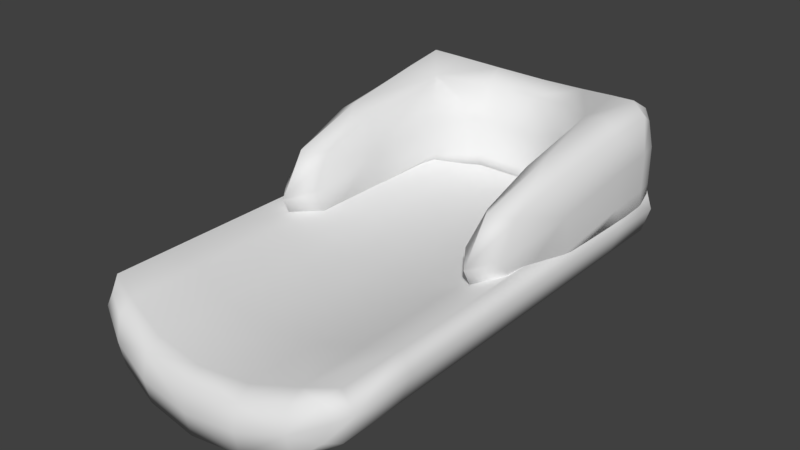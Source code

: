 # Source: Prototype_basic_sled.blend  (saved by Blender 2.79.0; exported with 4.5.12 LTS)
import bpy
from mathutils import Matrix  # noqa: F401  (used for matrix-valued properties, if any)

bpy.ops.wm.read_factory_settings(use_empty=True)
scene = bpy.context.scene
scene.name = 'Scene'

# ---- collections
col_collection_1 = bpy.data.collections.new('Collection 1'); scene.collection.children.link(col_collection_1)

# ---- materials (node trees are filled in below, after node groups)
mat_material = bpy.data.materials.new('Material')
mat_material.alpha_threshold = 0.0
mat_material.use_transparent_shadow = False
mat_material.roughness = 0.5
mat_material.line_color = (0.0, 0.0, 0.0, 1.0)

# ---- material node trees

# ---- world
world_world = bpy.data.worlds.new('World'); scene.world = world_world
world_world.color = (0.05088, 0.05088, 0.05088)
world_world.use_sun_shadow = False
world_world.sun_shadow_jitter_overblur = 0.0
world_world.cycles.sampling_method = 'MANUAL'

# ---- meshes
me_cube = bpy.data.meshes.new('Cube')
me_cube.from_pydata([(0.9384, 0.2877, 3.705), (0.8548, 0.5712, 0.6081), (-0.8548, 0.5712, 0.6081), (-0.592, 0.2877, 3.705), (0.7965, 0.08601, -0.06269), (-0.7382, -0.1975, 2.634), (-0.8263, 0.8886, 8.144), (0.8548, 1.004, 4.776), (0.8263, 0.8886, 8.144), (0.768, 0.2877, 7.073), (-0.8548, 1.004, 1.008), (0.8548, 0.8886, 0.6081), (0.9465, 0.8886, 4.776), (-0.9465, 0.8886, 4.776), (-0.9707, 0.973, 0.4006), (0.6924, 1.101, -0.8565), (0.9707, -0.9544, 0.4006), (-0.6685, -1.102, -0.8565), (0.6924, -1.018, -3.108), (-0.6685, -1.018, 1.395), (0.6803, 0.4295, 0.4728), (-0.768, 0.2877, 7.073), (-0.8548, 0.8886, 0.6081), (-0.3808, 1.106, 4.105), (0.3538, 0.848, 0.3369), (-0.3808, 0.9769, -0.06345), (-0.6685, 0.01921, 1.395), (0.6924, 0.01921, -3.108), (0.9707, 0.01859, 0.4006), (-0.9707, -0.9544, 0.4006), (0.9707, 0.973, 0.4006), (0.6924, 1.037, -3.108), (-0.6685, 1.037, 1.395), (-0.9707, 0.01859, 0.4006), (0.02389, 1.101, 0.3314), (-0.6685, 1.037, -3.108), (-0.6685, 0.01921, -3.108), (0.02389, 0.01982, 0.3314), (0.02389, -1.082, 0.3314), (-0.6685, -1.018, -3.108), (0.02389, -1.171, -1.92), (-0.6685, 1.101, -0.8565), (0.6924, -1.102, -0.8565), (0.6924, -1.018, 1.395), (0.6924, 0.01921, 1.395), (0.6924, 1.037, 1.395), (0.02389, 1.101, -4.172), (0.02389, 0.01982, -4.172), (0.02389, -1.082, -4.172), (0.02389, 1.168, -1.92), (-0.3524, 0.9769, 7.472), (0.3822, 0.9769, -0.06345), (-0.3239, 0.848, 4.105), (0.3822, 1.106, 4.105), (-0.944, 0.2877, 3.705), (-0.6775, 0.4295, 0.4728), (0.5976, 0.2877, 3.705), (-0.9453, 0.4295, 0.4728), (0.9425, 0.4295, 0.4728), (0.3253, 0.848, 4.105), (0.3822, 1.106, 0.3369), (-0.3808, 1.106, 0.3369), (-0.3524, 0.848, 0.3369), (-0.9465, 0.8886, 1.008), (0.9465, 0.8886, 1.008), (-0.8548, 1.004, 4.776), (0.8548, 1.004, 1.008), (-0.7965, 0.08601, -0.06269), (0.7382, -0.1975, 2.634), (0.3538, 0.9769, 7.472), (0.6964, 0.1719, 0.07119), (-0.5999, -0.0762, 2.902), (-0.8913, -0.0762, 2.902), (0.904, 0.1719, 0.07119), (-0.8402, 0.3491, 0.4404), (0.8402, 0.3491, 0.4404), (0.7456, -0.0762, 5.427), (-0.7456, -0.0762, 5.427), (0.8477, 0.9754, 7.302), (-0.7975, 0.6805, 7.876), (-0.8477, 0.9754, 7.302), (0.8548, 0.9754, 0.7081), (0.7975, 0.6805, 7.876), (0.8548, 0.7514, 0.6081), (-0.8548, 0.9754, 0.7081), (-0.8548, 0.7514, 0.6081), (0.9455, 0.716, 0.8745), (0.9165, 0.8886, 7.302), (0.9236, 0.8886, 0.7081), (0.9236, 0.9754, 1.008), (-0.9236, 0.9754, 1.008), (-0.9165, 0.8886, 7.302), (-0.9459, 0.6805, 4.508), (-0.9236, 0.8886, 0.7081), (-0.8951, -0.9704, -1.516), (-0.8951, -1.03, 0.1725), (-0.8951, 0.989, 1.861), (-0.8951, 1.035, 0.1725), (-0.6685, 1.085, -2.545), (0.6924, 1.085, 0.8322), (0.9011, 1.035, 0.1725), (0.9011, 0.989, -1.516), (0.9011, -0.9704, 1.861), (0.9011, -1.03, 0.1725), (0.6924, -1.081, -2.545), (-0.6685, -1.081, 0.8322), (-0.6904, 0.9107, 0.4402), (-0.5536, 0.6704, 4.341), (-0.6477, 0.9107, 7.976), (-0.6904, 1.03, 0.8405), (0.6908, 1.03, 0.8405), (0.6908, 0.9107, 0.4402), (0.6481, 0.9107, 7.976), (0.6116, 0.7058, 0.7066), (-0.8951, 0.01874, -1.516), (-0.8951, -0.9704, 1.861), (0.9011, -0.9704, -1.516), (0.9011, 0.01874, 1.861), (0.6924, -0.7172, 1.395), (-0.6685, -0.7172, -3.108), (0.9707, -0.672, 0.4006), (-0.9707, -0.672, 0.4006), (-0.8951, 0.01874, 1.861), (0.9011, 0.01874, -1.516), (-0.8951, 0.989, -1.516), (0.9011, 0.989, 1.861), (0.9707, 0.7046, 0.4006), (-0.6685, 0.7507, -3.108), (0.6924, 0.7507, 1.395), (-0.9707, 0.7046, 0.4006), (0.02389, 1.152, -3.609), (-0.6685, 1.085, 0.8322), (-0.6685, -1.081, -2.545), (0.02389, -1.149, -0.2315), (-0.6685, -0.7172, 1.395), (0.02389, -0.7624, -4.172), (0.02389, 0.7968, -4.172), (-0.6685, 0.7507, 1.395), (-0.3443, 1.085, 0.651), (-0.3443, 1.085, -3.852), (-0.3443, 0.01967, -3.852), (-0.3443, 0.01967, 0.651), (-0.3443, -1.066, 0.651), (-0.3443, -1.066, -3.852), (-0.3443, -1.154, -1.601), (-0.3443, 1.151, -1.601), (0.02389, 1.152, -0.2315), (0.02389, -1.149, -3.609), (0.02389, -0.7624, 0.3314), (0.02389, 0.7968, 0.3314), (0.6924, 1.085, -2.545), (0.6924, -1.081, 0.8322), (0.6924, -0.7172, -3.108), (0.6924, 0.7507, -3.108), (0.3861, -1.154, -1.601), (0.3861, -1.066, 0.651), (0.3861, 0.01967, 0.651), (0.3861, 1.085, 0.651), (0.3861, 1.085, -3.852), (0.3861, 0.01967, -3.852), (0.3861, -1.066, -3.852), (0.3861, 1.151, -1.601), (-0.3808, 1.074, 0.03663), (0.3751, 1.074, 6.63), (0.3751, 0.8802, 0.03663), (-0.331, 0.8802, 6.63), (-0.9, 0.2877, 6.231), (-0.9233, 0.5358, 0.5743), (-0.7646, 0.5358, 0.5743), (-0.636, 0.2877, 6.231), (0.8958, 0.2877, 6.231), (0.6402, 0.2877, 6.231), (0.9226, 0.5358, 0.5743), (0.7653, 0.5358, 0.5743), (0.6069, -0.0762, 2.902), (-0.693, 0.1719, 0.07119), (-0.9074, 0.1719, 0.07119), (0.8843, -0.0762, 2.902), (0.9445, 0.6805, 4.508), (0.9236, 0.9754, 4.776), (-0.9236, 0.9754, 4.776), (-0.9462, 0.716, 0.8745), (-0.6105, 0.7058, 0.7066), (-0.6904, 1.03, 4.608), (0.6908, 1.03, 4.608), (0.5553, 0.6704, 4.341), (-0.331, 0.848, 1.479), (0.3822, 1.106, 1.479), (0.6183, 0.3231, 1.213), (-0.9465, 0.8886, 2.15), (0.9465, 0.8886, 2.15), (-0.8548, 1.004, 2.15), (0.8548, 1.004, 2.15), (-0.7527, -0.1266, 0.2761), (0.7527, -0.1266, 0.2761), (-0.6134, 0.3231, 1.213), (-0.9443, 0.3231, 1.213), (0.9395, 0.3231, 1.213), (0.3822, 1.074, 0.03663), (-0.3737, 1.074, 6.63), (-0.3737, 0.8802, 0.03663), (0.3324, 0.8802, 6.63), (-0.3808, 1.106, 1.479), (0.3324, 0.848, 1.479), (0.00105, 0.8855, 0.001121), (0.00105, 1.157, 0.001121), (0.00105, 1.157, 3.769), (0.00105, 0.8855, 3.769), (0.00105, 1.021, -0.3992), (0.00105, 1.021, 7.136), (-0.8986, 0.3489, 0.3695), (-0.7625, 0.3489, 0.3695), (0.897, 0.3489, 0.3695), (0.764, 0.3489, 0.3695), (0.6519, 0.01815, 4.981), (0.851, 0.01815, 4.981), (-0.8553, 0.01815, 4.981), (-0.6476, 0.01815, 4.981), (0.9077, 0.6805, 7.034), (0.9233, 0.7426, 0.6747), (0.9057, 0.9529, 0.786), (0.9026, 0.9529, 6.647), (-0.9026, 0.9529, 6.647), (-0.9088, 0.6805, 7.034), (-0.9235, 0.7426, 0.6747), (-0.9057, 0.9529, 0.786), (-0.8364, -1.028, -1.256), (-0.8364, -1.028, 1.246), (-0.8364, 1.036, -1.256), (-0.8364, 1.036, 1.246), (0.847, -1.028, -1.256), (0.847, -1.028, 1.246), (0.847, 1.036, -1.256), (0.847, 1.036, 1.246), (-0.7074, 0.766, 0.5432), (-0.6197, 0.7263, 7.326), (-0.6904, 1.0, 0.5403), (-0.6797, 1.0, 7.134), (0.7078, 0.766, 0.5432), (0.6206, 0.7263, 7.326), (0.6908, 1.0, 0.5403), (0.6801, 1.0, 7.134), (-0.8951, -0.6833, -1.516), (-0.8951, -0.6833, 1.861), (0.9011, -0.6833, -1.516), (0.9011, -0.6833, 1.861), (-0.8951, 0.7161, 1.861), (0.9011, 0.7161, -1.516), (-0.8951, 0.7161, -1.516), (0.9011, 0.7161, 1.861), (-0.3443, 1.135, -3.289), (-0.3443, 1.135, 0.08812), (-0.3443, -1.132, -3.289), (-0.3443, -1.132, 0.08812), (-0.3443, -0.7511, 0.651), (-0.3443, -0.7511, -3.852), (-0.3443, 0.7852, -3.852), (-0.3443, 0.7852, 0.651), (0.3861, 1.135, 0.08812), (0.3861, -1.132, -3.289), (0.3861, -0.7511, 0.651), (0.3861, 0.7852, 0.651), (0.3861, 1.135, -3.289), (0.3861, -1.132, 0.08812), (0.3861, -0.7511, -3.852), (0.3861, 0.7852, -3.852), (0.6293, -0.01418, 0.5104), (-0.6232, -0.01418, 0.5104), (-0.8953, -0.01418, 0.5104), (0.8892, -0.01418, 0.5104), (0.9447, 0.6894, 1.916), (0.9236, 0.9754, 2.15), (-0.9236, 0.9754, 2.15), (-0.946, 0.6894, 1.916), (-0.5678, 0.6792, 1.748), (-0.6904, 1.03, 1.983), (0.6908, 1.03, 1.983), (0.5694, 0.6792, 1.748), (0.00105, 1.123, -0.2991), (0.00105, 1.123, 6.294), (0.00105, 0.9194, -0.2991), (0.00105, 0.9194, 6.294), (0.00105, 1.157, 1.143), (0.00105, 0.8855, 1.143)], [], [(0, 197, 270, 178), (0, 178, 218, 170), (0, 170, 215, 177), (0, 177, 269, 197), (1, 173, 238, 83), (1, 83, 219, 172), (1, 172, 212, 75), (1, 75, 213, 173), (2, 85, 234, 168), (2, 168, 211, 74), (2, 74, 210, 167), (2, 167, 224, 85), (3, 195, 274, 107), (3, 107, 235, 169), (3, 169, 217, 71), (3, 71, 267, 195), (4, 194, 266, 70), (4, 70, 213, 75), (4, 75, 212, 73), (4, 73, 269, 194), (5, 193, 267, 71), (5, 71, 217, 77), (5, 77, 216, 72), (5, 72, 268, 193), (6, 79, 235, 108), (6, 108, 237, 80), (6, 80, 222, 91), (6, 91, 223, 79), (7, 192, 276, 184), (7, 184, 241, 78), (7, 78, 221, 179), (7, 179, 271, 192), (8, 78, 241, 112), (8, 112, 239, 82), (8, 82, 218, 87), (8, 87, 221, 78), (9, 82, 239, 171), (9, 171, 214, 76), (9, 76, 215, 170), (9, 170, 218, 82), (10, 191, 275, 109), (10, 109, 236, 84), (10, 84, 225, 90), (10, 90, 272, 191), (11, 83, 238, 111), (11, 111, 240, 81), (11, 81, 220, 88), (11, 88, 219, 83), (12, 190, 271, 179), (12, 179, 221, 87), (12, 87, 218, 178), (12, 178, 270, 190), (13, 189, 273, 92), (13, 92, 223, 91), (13, 91, 222, 180), (13, 180, 272, 189), (14, 124, 248, 129), (14, 129, 246, 96), (14, 96, 229, 97), (14, 97, 228, 124), (15, 150, 262, 161), (15, 161, 258, 99), (15, 99, 233, 100), (15, 100, 232, 150), (16, 116, 244, 120), (16, 120, 245, 102), (16, 102, 231, 103), (16, 103, 230, 116), (17, 132, 252, 144), (17, 144, 253, 105), (17, 105, 227, 95), (17, 95, 226, 132), (18, 160, 264, 152), (18, 152, 244, 116), (18, 116, 230, 104), (18, 104, 259, 160), (19, 142, 254, 134), (19, 134, 243, 115), (19, 115, 227, 105), (19, 105, 253, 142), (20, 188, 277, 113), (20, 113, 238, 173), (20, 173, 213, 70), (20, 70, 266, 188), (21, 79, 223, 166), (21, 166, 216, 77), (21, 77, 217, 169), (21, 169, 235, 79), (22, 84, 236, 106), (22, 106, 234, 85), (22, 85, 224, 93), (22, 93, 225, 84), (23, 183, 237, 199), (23, 199, 279, 206), (23, 206, 282, 202), (23, 202, 275, 183), (24, 113, 277, 203), (24, 203, 283, 204), (24, 204, 280, 164), (24, 164, 238, 113), (25, 106, 236, 162), (25, 162, 278, 208), (25, 208, 280, 200), (25, 200, 234, 106), (26, 141, 257, 137), (26, 137, 246, 122), (26, 122, 243, 134), (26, 134, 254, 141), (27, 159, 265, 153), (27, 153, 247, 123), (27, 123, 244, 152), (27, 152, 264, 159), (28, 123, 247, 126), (28, 126, 249, 117), (28, 117, 245, 120), (28, 120, 244, 123), (29, 94, 226, 95), (29, 95, 227, 115), (29, 115, 243, 121), (29, 121, 242, 94), (30, 101, 232, 100), (30, 100, 233, 125), (30, 125, 249, 126), (30, 126, 247, 101), (31, 158, 262, 150), (31, 150, 232, 101), (31, 101, 247, 153), (31, 153, 265, 158), (32, 138, 251, 131), (32, 131, 229, 96), (32, 96, 246, 137), (32, 137, 257, 138), (33, 114, 242, 121), (33, 121, 243, 122), (33, 122, 246, 129), (33, 129, 248, 114), (34, 157, 258, 146), (34, 146, 251, 138), (34, 138, 257, 149), (34, 149, 261, 157), (35, 124, 228, 98), (35, 98, 250, 139), (35, 139, 256, 127), (35, 127, 248, 124), (36, 114, 248, 127), (36, 127, 256, 140), (36, 140, 255, 119), (36, 119, 242, 114), (37, 156, 261, 149), (37, 149, 257, 141), (37, 141, 254, 148), (37, 148, 260, 156), (38, 155, 260, 148), (38, 148, 254, 142), (38, 142, 253, 133), (38, 133, 263, 155), (39, 94, 242, 119), (39, 119, 255, 143), (39, 143, 252, 132), (39, 132, 226, 94), (40, 147, 259, 154), (40, 154, 263, 133), (40, 133, 253, 144), (40, 144, 252, 147), (41, 98, 228, 97), (41, 97, 229, 131), (41, 131, 251, 145), (41, 145, 250, 98), (42, 104, 230, 103), (42, 103, 231, 151), (42, 151, 263, 154), (42, 154, 259, 104), (43, 102, 245, 118), (43, 118, 260, 155), (43, 155, 263, 151), (43, 151, 231, 102), (44, 117, 249, 128), (44, 128, 261, 156), (44, 156, 260, 118), (44, 118, 245, 117), (45, 125, 233, 99), (45, 99, 258, 157), (45, 157, 261, 128), (45, 128, 249, 125), (46, 139, 250, 130), (46, 130, 262, 158), (46, 158, 265, 136), (46, 136, 256, 139), (47, 140, 256, 136), (47, 136, 265, 159), (47, 159, 264, 135), (47, 135, 255, 140), (48, 143, 255, 135), (48, 135, 264, 160), (48, 160, 259, 147), (48, 147, 252, 143), (49, 130, 250, 145), (49, 145, 251, 146), (49, 146, 258, 161), (49, 161, 262, 130), (50, 209, 279, 199), (50, 199, 237, 108), (50, 108, 235, 165), (50, 165, 281, 209), (51, 208, 278, 198), (51, 198, 240, 111), (51, 111, 238, 164), (51, 164, 280, 208), (52, 186, 283, 207), (52, 207, 281, 165), (52, 165, 235, 107), (52, 107, 274, 186), (53, 187, 282, 206), (53, 206, 279, 163), (53, 163, 241, 184), (53, 184, 276, 187), (54, 166, 223, 92), (54, 92, 273, 196), (54, 196, 268, 72), (54, 72, 216, 166), (55, 182, 274, 195), (55, 195, 267, 175), (55, 175, 211, 168), (55, 168, 234, 182), (56, 185, 277, 188), (56, 188, 266, 174), (56, 174, 214, 171), (56, 171, 239, 185), (57, 196, 273, 181), (57, 181, 224, 167), (57, 167, 210, 176), (57, 176, 268, 196), (58, 172, 219, 86), (58, 86, 270, 197), (58, 197, 269, 73), (58, 73, 212, 172), (59, 185, 239, 201), (59, 201, 281, 207), (59, 207, 283, 203), (59, 203, 277, 185), (60, 205, 282, 187), (60, 187, 276, 110), (60, 110, 240, 198), (60, 198, 278, 205), (61, 109, 275, 202), (61, 202, 282, 205), (61, 205, 278, 162), (61, 162, 236, 109), (62, 204, 283, 186), (62, 186, 274, 182), (62, 182, 234, 200), (62, 200, 280, 204), (63, 93, 224, 181), (63, 181, 273, 189), (63, 189, 272, 90), (63, 90, 225, 93), (64, 88, 220, 89), (64, 89, 271, 190), (64, 190, 270, 86), (64, 86, 219, 88), (65, 80, 237, 183), (65, 183, 275, 191), (65, 191, 272, 180), (65, 180, 222, 80), (66, 81, 240, 110), (66, 110, 276, 192), (66, 192, 271, 89), (66, 89, 220, 81), (67, 74, 211, 175), (67, 175, 267, 193), (67, 193, 268, 176), (67, 176, 210, 74), (68, 76, 214, 174), (68, 174, 266, 194), (68, 194, 269, 177), (68, 177, 215, 76), (69, 112, 241, 163), (69, 163, 279, 209), (69, 209, 281, 201), (69, 201, 239, 112)])
me_cube.polygons.foreach_set('use_smooth', [True] * 280)
me_cube.materials.append(mat_material)
me_cube.use_remesh_preserve_volume = False
me_cube.use_remesh_preserve_attributes = False
me_cube.use_mirror_vertex_groups = False
me_cube.update()

# ---- objects
ob_sled = bpy.data.objects.new('Sled', me_cube)

# ---- transforms, parenting, visibility, modifiers, constraints
ob_sled.location = (0.0, 0.0, 0.0)
ob_sled.scale = (1.893, 2.999, 0.1954)
ob_sled.lock_rotations_4d = False
ob_sled.empty_display_type = 'ARROWS'
ob_sled.lineart.crease_threshold = 0.0

# ---- collection membership
col_collection_1.objects.link(ob_sled)

# ---- scene / render settings (as saved in the file)
scene.frame_start = 1; scene.frame_end = 250; scene.frame_set(1)
scene.render.engine = 'BLENDER_EEVEE_NEXT'
scene.render.resolution_percentage = 50
scene.render.dither_intensity = 0.0
scene.cycles.use_denoising = False
scene.cycles.samples = 128
scene.cycles.sampling_pattern = 'TABULATED_SOBOL'
scene.cycles.use_adaptive_sampling = False
scene.cycles.use_light_tree = False
scene.cycles.blur_glossy = 0.0
scene.cycles.sample_clamp_indirect = 0.0
scene.view_settings.view_transform = 'Standard'
bpy.context.view_layer.update()

# ---- added for rendering (the .blend has no active camera and no usable light): camera, sun
cam_auto = bpy.data.cameras.new('AutoCamera')
cam_auto.lens = 50.0
cam_auto.sensor_width = 36.0
cam_auto.clip_end = 1000.0
ob_auto_camera = bpy.data.objects.new('AutoCamera', cam_auto)
scene.collection.objects.link(ob_auto_camera)
ob_auto_camera.location = (7.65937, -9.19494, 6.51561)
ob_auto_camera.rotation_euler = (1.09748, -7.21219e-08, 0.694738)
scene.camera = ob_auto_camera
light_auto_sun = bpy.data.lights.new('AutoSun', 'SUN')
light_auto_sun.energy = 3.0
light_auto_sun.angle = 0.0523599
ob_auto_sun = bpy.data.objects.new('AutoSun', light_auto_sun)
scene.collection.objects.link(ob_auto_sun)
ob_auto_sun.rotation_euler = (0.872665, 0.174533, 0.523599)
bpy.context.view_layer.update()
